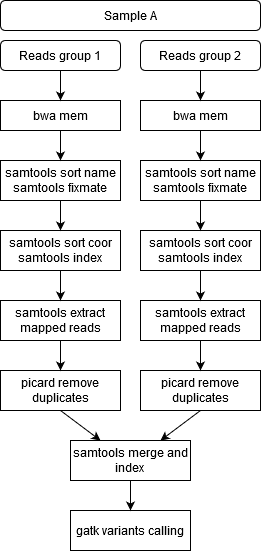

The diagram above was exported from draw.io. Its source (the exported page's mxGraphModel, read from the mxfile embedded in the PNG):
<mxGraphModel dx="778" dy="1123" grid="1" gridSize="10" guides="1" tooltips="1" connect="1" arrows="1" fold="1" page="1" pageScale="1" pageWidth="850" pageHeight="1100" math="0" shadow="0">
  <root>
    <mxCell id="0" />
    <mxCell id="1" parent="0" />
    <mxCell id="FogsKWtW8S5eGrB6LU6a-3" value="Reads group 1" style="rounded=1;whiteSpace=wrap;html=1;" vertex="1" parent="1">
      <mxGeometry x="70" y="200" width="120" height="30" as="geometry" />
    </mxCell>
    <mxCell id="FogsKWtW8S5eGrB6LU6a-5" value="bwa mem" style="rounded=0;whiteSpace=wrap;html=1;" vertex="1" parent="1">
      <mxGeometry x="70" y="260" width="120" height="30" as="geometry" />
    </mxCell>
    <mxCell id="FogsKWtW8S5eGrB6LU6a-6" value="" style="endArrow=classic;html=1;exitX=0.5;exitY=1;exitDx=0;exitDy=0;entryX=0.5;entryY=0;entryDx=0;entryDy=0;" edge="1" parent="1" source="FogsKWtW8S5eGrB6LU6a-3" target="FogsKWtW8S5eGrB6LU6a-5">
      <mxGeometry width="50" height="50" relative="1" as="geometry">
        <mxPoint x="370" y="590" as="sourcePoint" />
        <mxPoint x="420" y="540" as="targetPoint" />
      </mxGeometry>
    </mxCell>
    <mxCell id="FogsKWtW8S5eGrB6LU6a-7" value="&lt;div&gt;samtools sort name&lt;/div&gt;&lt;div&gt;samtools fixmate&lt;br&gt;&lt;/div&gt;" style="rounded=0;whiteSpace=wrap;html=1;" vertex="1" parent="1">
      <mxGeometry x="70" y="320" width="120" height="40" as="geometry" />
    </mxCell>
    <mxCell id="FogsKWtW8S5eGrB6LU6a-8" value="" style="endArrow=classic;html=1;exitX=0.5;exitY=1;exitDx=0;exitDy=0;entryX=0.5;entryY=0;entryDx=0;entryDy=0;" edge="1" parent="1" target="FogsKWtW8S5eGrB6LU6a-7">
      <mxGeometry width="50" height="50" relative="1" as="geometry">
        <mxPoint x="130" y="290" as="sourcePoint" />
        <mxPoint x="420" y="600" as="targetPoint" />
      </mxGeometry>
    </mxCell>
    <mxCell id="FogsKWtW8S5eGrB6LU6a-9" value="&lt;div&gt;samtools sort coor&lt;/div&gt;&lt;div&gt;samtools index&lt;br&gt;&lt;/div&gt;" style="rounded=0;whiteSpace=wrap;html=1;" vertex="1" parent="1">
      <mxGeometry x="70" y="390" width="120" height="40" as="geometry" />
    </mxCell>
    <mxCell id="FogsKWtW8S5eGrB6LU6a-10" value="" style="endArrow=classic;html=1;exitX=0.5;exitY=1;exitDx=0;exitDy=0;entryX=0.5;entryY=0;entryDx=0;entryDy=0;" edge="1" parent="1" target="FogsKWtW8S5eGrB6LU6a-9">
      <mxGeometry width="50" height="50" relative="1" as="geometry">
        <mxPoint x="130" y="360" as="sourcePoint" />
        <mxPoint x="420" y="670" as="targetPoint" />
      </mxGeometry>
    </mxCell>
    <mxCell id="FogsKWtW8S5eGrB6LU6a-13" value="samtools extract mapped reads" style="rounded=0;whiteSpace=wrap;html=1;" vertex="1" parent="1">
      <mxGeometry x="70" y="460" width="120" height="40" as="geometry" />
    </mxCell>
    <mxCell id="FogsKWtW8S5eGrB6LU6a-14" value="" style="endArrow=classic;html=1;exitX=0.5;exitY=1;exitDx=0;exitDy=0;entryX=0.5;entryY=0;entryDx=0;entryDy=0;" edge="1" parent="1" target="FogsKWtW8S5eGrB6LU6a-13">
      <mxGeometry width="50" height="50" relative="1" as="geometry">
        <mxPoint x="130" y="430" as="sourcePoint" />
        <mxPoint x="420" y="740" as="targetPoint" />
      </mxGeometry>
    </mxCell>
    <mxCell id="FogsKWtW8S5eGrB6LU6a-15" value="picard remove duplicates" style="rounded=0;whiteSpace=wrap;html=1;" vertex="1" parent="1">
      <mxGeometry x="70" y="530" width="120" height="40" as="geometry" />
    </mxCell>
    <mxCell id="FogsKWtW8S5eGrB6LU6a-16" value="" style="endArrow=classic;html=1;exitX=0.5;exitY=1;exitDx=0;exitDy=0;entryX=0.5;entryY=0;entryDx=0;entryDy=0;" edge="1" parent="1" target="FogsKWtW8S5eGrB6LU6a-15">
      <mxGeometry width="50" height="50" relative="1" as="geometry">
        <mxPoint x="130" y="500" as="sourcePoint" />
        <mxPoint x="420" y="810" as="targetPoint" />
      </mxGeometry>
    </mxCell>
    <mxCell id="FogsKWtW8S5eGrB6LU6a-17" value="Reads group 2" style="rounded=1;whiteSpace=wrap;html=1;" vertex="1" parent="1">
      <mxGeometry x="210" y="200" width="120" height="30" as="geometry" />
    </mxCell>
    <mxCell id="FogsKWtW8S5eGrB6LU6a-18" value="bwa mem" style="rounded=0;whiteSpace=wrap;html=1;" vertex="1" parent="1">
      <mxGeometry x="210" y="260" width="120" height="30" as="geometry" />
    </mxCell>
    <mxCell id="FogsKWtW8S5eGrB6LU6a-19" value="" style="endArrow=classic;html=1;exitX=0.5;exitY=1;exitDx=0;exitDy=0;entryX=0.5;entryY=0;entryDx=0;entryDy=0;" edge="1" parent="1" source="FogsKWtW8S5eGrB6LU6a-17" target="FogsKWtW8S5eGrB6LU6a-18">
      <mxGeometry width="50" height="50" relative="1" as="geometry">
        <mxPoint x="510" y="590" as="sourcePoint" />
        <mxPoint x="560" y="540" as="targetPoint" />
      </mxGeometry>
    </mxCell>
    <mxCell id="FogsKWtW8S5eGrB6LU6a-20" value="&lt;div&gt;samtools sort name&lt;/div&gt;&lt;div&gt;samtools fixmate&lt;br&gt;&lt;/div&gt;" style="rounded=0;whiteSpace=wrap;html=1;" vertex="1" parent="1">
      <mxGeometry x="210" y="320" width="120" height="40" as="geometry" />
    </mxCell>
    <mxCell id="FogsKWtW8S5eGrB6LU6a-21" value="" style="endArrow=classic;html=1;exitX=0.5;exitY=1;exitDx=0;exitDy=0;entryX=0.5;entryY=0;entryDx=0;entryDy=0;" edge="1" parent="1" target="FogsKWtW8S5eGrB6LU6a-20">
      <mxGeometry width="50" height="50" relative="1" as="geometry">
        <mxPoint x="270" y="290" as="sourcePoint" />
        <mxPoint x="560" y="600" as="targetPoint" />
      </mxGeometry>
    </mxCell>
    <mxCell id="FogsKWtW8S5eGrB6LU6a-22" value="&lt;div&gt;samtools sort coor&lt;/div&gt;&lt;div&gt;samtools index&lt;br&gt;&lt;/div&gt;" style="rounded=0;whiteSpace=wrap;html=1;" vertex="1" parent="1">
      <mxGeometry x="210" y="390" width="120" height="40" as="geometry" />
    </mxCell>
    <mxCell id="FogsKWtW8S5eGrB6LU6a-23" value="" style="endArrow=classic;html=1;exitX=0.5;exitY=1;exitDx=0;exitDy=0;entryX=0.5;entryY=0;entryDx=0;entryDy=0;" edge="1" parent="1" target="FogsKWtW8S5eGrB6LU6a-22">
      <mxGeometry width="50" height="50" relative="1" as="geometry">
        <mxPoint x="270" y="360" as="sourcePoint" />
        <mxPoint x="560" y="670" as="targetPoint" />
      </mxGeometry>
    </mxCell>
    <mxCell id="FogsKWtW8S5eGrB6LU6a-24" value="samtools extract mapped reads" style="rounded=0;whiteSpace=wrap;html=1;" vertex="1" parent="1">
      <mxGeometry x="210" y="460" width="120" height="40" as="geometry" />
    </mxCell>
    <mxCell id="FogsKWtW8S5eGrB6LU6a-25" value="" style="endArrow=classic;html=1;exitX=0.5;exitY=1;exitDx=0;exitDy=0;entryX=0.5;entryY=0;entryDx=0;entryDy=0;" edge="1" parent="1" target="FogsKWtW8S5eGrB6LU6a-24">
      <mxGeometry width="50" height="50" relative="1" as="geometry">
        <mxPoint x="270" y="430" as="sourcePoint" />
        <mxPoint x="560" y="740" as="targetPoint" />
      </mxGeometry>
    </mxCell>
    <mxCell id="FogsKWtW8S5eGrB6LU6a-26" value="picard remove duplicates" style="rounded=0;whiteSpace=wrap;html=1;" vertex="1" parent="1">
      <mxGeometry x="210" y="530" width="120" height="40" as="geometry" />
    </mxCell>
    <mxCell id="FogsKWtW8S5eGrB6LU6a-27" value="" style="endArrow=classic;html=1;exitX=0.5;exitY=1;exitDx=0;exitDy=0;entryX=0.5;entryY=0;entryDx=0;entryDy=0;" edge="1" parent="1" target="FogsKWtW8S5eGrB6LU6a-26">
      <mxGeometry width="50" height="50" relative="1" as="geometry">
        <mxPoint x="270" y="500" as="sourcePoint" />
        <mxPoint x="560" y="810" as="targetPoint" />
      </mxGeometry>
    </mxCell>
    <mxCell id="FogsKWtW8S5eGrB6LU6a-29" value="Sample A" style="rounded=1;whiteSpace=wrap;html=1;" vertex="1" parent="1">
      <mxGeometry x="70" y="160" width="260" height="30" as="geometry" />
    </mxCell>
    <mxCell id="FogsKWtW8S5eGrB6LU6a-30" value="&lt;div&gt;samtools merge and&lt;/div&gt;&lt;div&gt;index&lt;br&gt;&lt;/div&gt;" style="rounded=0;whiteSpace=wrap;html=1;" vertex="1" parent="1">
      <mxGeometry x="140" y="600" width="120" height="40" as="geometry" />
    </mxCell>
    <mxCell id="FogsKWtW8S5eGrB6LU6a-31" value="" style="endArrow=classic;html=1;exitX=0.5;exitY=1;exitDx=0;exitDy=0;entryX=0.25;entryY=0;entryDx=0;entryDy=0;" edge="1" parent="1" source="FogsKWtW8S5eGrB6LU6a-15" target="FogsKWtW8S5eGrB6LU6a-30">
      <mxGeometry width="50" height="50" relative="1" as="geometry">
        <mxPoint x="370" y="590" as="sourcePoint" />
        <mxPoint x="420" y="540" as="targetPoint" />
      </mxGeometry>
    </mxCell>
    <mxCell id="FogsKWtW8S5eGrB6LU6a-32" value="" style="endArrow=classic;html=1;exitX=0.5;exitY=1;exitDx=0;exitDy=0;entryX=0.75;entryY=0;entryDx=0;entryDy=0;" edge="1" parent="1" source="FogsKWtW8S5eGrB6LU6a-26" target="FogsKWtW8S5eGrB6LU6a-30">
      <mxGeometry width="50" height="50" relative="1" as="geometry">
        <mxPoint x="370" y="590" as="sourcePoint" />
        <mxPoint x="420" y="540" as="targetPoint" />
      </mxGeometry>
    </mxCell>
    <mxCell id="FogsKWtW8S5eGrB6LU6a-33" value="gatk variants calling" style="rounded=0;whiteSpace=wrap;html=1;" vertex="1" parent="1">
      <mxGeometry x="140" y="670" width="120" height="40" as="geometry" />
    </mxCell>
    <mxCell id="FogsKWtW8S5eGrB6LU6a-34" value="" style="endArrow=classic;html=1;exitX=0.5;exitY=1;exitDx=0;exitDy=0;entryX=0.5;entryY=0;entryDx=0;entryDy=0;" edge="1" parent="1" target="FogsKWtW8S5eGrB6LU6a-33">
      <mxGeometry width="50" height="50" relative="1" as="geometry">
        <mxPoint x="200" y="640" as="sourcePoint" />
        <mxPoint x="490" y="950" as="targetPoint" />
      </mxGeometry>
    </mxCell>
  </root>
</mxGraphModel>